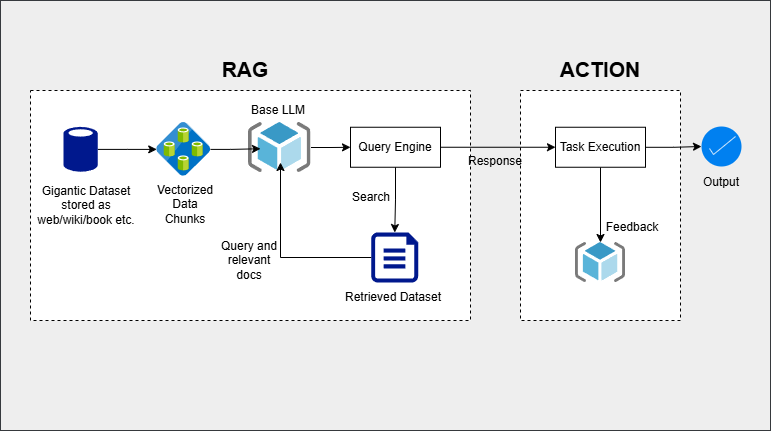

The diagram above was exported from draw.io. Its source (the exported page's mxGraphModel, read from the mxfile embedded in the PNG):
<mxGraphModel dx="874" dy="460" grid="1" gridSize="10" guides="1" tooltips="1" connect="1" arrows="1" fold="1" page="1" pageScale="1" pageWidth="827" pageHeight="1169" math="0" shadow="0">
  <root>
    <mxCell id="0" />
    <mxCell id="1" parent="0" />
    <mxCell id="91I2-KNd3La9dFA8mwMH-46" value="" style="rounded=0;fillColor=#eeeeee;strokeColor=#36393d;fontColor=default;" vertex="1" parent="1">
      <mxGeometry x="20" y="30" width="770" height="430" as="geometry" />
    </mxCell>
    <mxCell id="91I2-KNd3La9dFA8mwMH-25" value="" style="verticalLabelPosition=bottom;verticalAlign=top;html=1;shape=mxgraph.basic.rect;fillColor2=none;strokeWidth=1;size=20;indent=5;dashed=1;" vertex="1" parent="1">
      <mxGeometry x="540" y="120" width="160" height="230" as="geometry" />
    </mxCell>
    <mxCell id="91I2-KNd3La9dFA8mwMH-24" value="" style="verticalLabelPosition=bottom;verticalAlign=top;html=1;shape=mxgraph.basic.rect;fillColor2=none;strokeWidth=1;size=20;indent=5;dashed=1;" vertex="1" parent="1">
      <mxGeometry x="50" y="120" width="440" height="230" as="geometry" />
    </mxCell>
    <mxCell id="91I2-KNd3La9dFA8mwMH-10" value="" style="sketch=0;aspect=fixed;pointerEvents=1;shadow=0;dashed=0;html=1;strokeColor=none;labelPosition=center;verticalLabelPosition=bottom;verticalAlign=top;align=center;fillColor=#00188D;shape=mxgraph.azure.file" vertex="1" parent="1">
      <mxGeometry x="390.75" y="262" width="47" height="50" as="geometry" />
    </mxCell>
    <mxCell id="91I2-KNd3La9dFA8mwMH-26" style="edgeStyle=orthogonalEdgeStyle;rounded=0;orthogonalLoop=1;jettySize=auto;html=1;" edge="1" parent="1" source="91I2-KNd3La9dFA8mwMH-11" target="91I2-KNd3La9dFA8mwMH-18">
      <mxGeometry relative="1" as="geometry" />
    </mxCell>
    <mxCell id="91I2-KNd3La9dFA8mwMH-11" value="" style="sketch=0;aspect=fixed;pointerEvents=1;shadow=0;dashed=0;html=1;strokeColor=none;labelPosition=center;verticalLabelPosition=bottom;verticalAlign=top;align=center;fillColor=#00188D;shape=mxgraph.mscae.enterprise.database_generic" vertex="1" parent="1">
      <mxGeometry x="83" y="155.75" width="34.23" height="46.25" as="geometry" />
    </mxCell>
    <mxCell id="91I2-KNd3La9dFA8mwMH-28" value="" style="edgeStyle=orthogonalEdgeStyle;rounded=0;orthogonalLoop=1;jettySize=auto;html=1;" edge="1" parent="1" source="91I2-KNd3La9dFA8mwMH-14" target="91I2-KNd3La9dFA8mwMH-22">
      <mxGeometry relative="1" as="geometry" />
    </mxCell>
    <mxCell id="91I2-KNd3La9dFA8mwMH-14" value="" style="image;sketch=0;aspect=fixed;html=1;points=[];align=center;fontSize=12;image=img/lib/mscae/ResourceGroup.svg;" vertex="1" parent="1">
      <mxGeometry x="268" y="152" width="62.5" height="50" as="geometry" />
    </mxCell>
    <mxCell id="91I2-KNd3La9dFA8mwMH-18" value="" style="image;sketch=0;aspect=fixed;html=1;points=[];align=center;fontSize=12;image=img/lib/mscae/Elastic_Database_Pools.svg;" vertex="1" parent="1">
      <mxGeometry x="176.25" y="152" width="53.75" height="53.75" as="geometry" />
    </mxCell>
    <mxCell id="91I2-KNd3La9dFA8mwMH-20" value="" style="image;sketch=0;aspect=fixed;html=1;points=[];align=center;fontSize=12;image=img/lib/mscae/ResourceGroup.svg;" vertex="1" parent="1">
      <mxGeometry x="595" y="272" width="50" height="40" as="geometry" />
    </mxCell>
    <mxCell id="91I2-KNd3La9dFA8mwMH-34" style="edgeStyle=orthogonalEdgeStyle;rounded=0;orthogonalLoop=1;jettySize=auto;html=1;entryX=0;entryY=0.5;entryDx=0;entryDy=0;" edge="1" parent="1" source="91I2-KNd3La9dFA8mwMH-22" target="91I2-KNd3La9dFA8mwMH-31">
      <mxGeometry relative="1" as="geometry" />
    </mxCell>
    <mxCell id="91I2-KNd3La9dFA8mwMH-22" value="Query Engine" style="html=1;whiteSpace=wrap;" vertex="1" parent="1">
      <mxGeometry x="370" y="156.75" width="90" height="40" as="geometry" />
    </mxCell>
    <mxCell id="91I2-KNd3La9dFA8mwMH-23" value="" style="html=1;verticalLabelPosition=bottom;labelBackgroundColor=#ffffff;verticalAlign=top;shadow=0;dashed=0;strokeWidth=2;shape=mxgraph.ios7.misc.select;fillColor=#0080f0;strokeColor=#ffffff;sketch=0;" vertex="1" parent="1">
      <mxGeometry x="721" y="156" width="40" height="40" as="geometry" />
    </mxCell>
    <mxCell id="91I2-KNd3La9dFA8mwMH-27" style="edgeStyle=orthogonalEdgeStyle;rounded=0;orthogonalLoop=1;jettySize=auto;html=1;entryX=0.192;entryY=0.525;entryDx=0;entryDy=0;entryPerimeter=0;" edge="1" parent="1" source="91I2-KNd3La9dFA8mwMH-18" target="91I2-KNd3La9dFA8mwMH-14">
      <mxGeometry relative="1" as="geometry" />
    </mxCell>
    <mxCell id="91I2-KNd3La9dFA8mwMH-29" style="edgeStyle=orthogonalEdgeStyle;rounded=0;orthogonalLoop=1;jettySize=auto;html=1;entryX=0.5;entryY=0;entryDx=0;entryDy=0;entryPerimeter=0;" edge="1" parent="1" source="91I2-KNd3La9dFA8mwMH-22" target="91I2-KNd3La9dFA8mwMH-10">
      <mxGeometry relative="1" as="geometry" />
    </mxCell>
    <mxCell id="91I2-KNd3La9dFA8mwMH-30" style="edgeStyle=orthogonalEdgeStyle;rounded=0;orthogonalLoop=1;jettySize=auto;html=1;entryX=0.512;entryY=0.8;entryDx=0;entryDy=0;entryPerimeter=0;" edge="1" parent="1" source="91I2-KNd3La9dFA8mwMH-10" target="91I2-KNd3La9dFA8mwMH-14">
      <mxGeometry relative="1" as="geometry" />
    </mxCell>
    <mxCell id="91I2-KNd3La9dFA8mwMH-32" style="edgeStyle=orthogonalEdgeStyle;rounded=0;orthogonalLoop=1;jettySize=auto;html=1;" edge="1" parent="1" source="91I2-KNd3La9dFA8mwMH-31" target="91I2-KNd3La9dFA8mwMH-23">
      <mxGeometry relative="1" as="geometry" />
    </mxCell>
    <mxCell id="91I2-KNd3La9dFA8mwMH-33" style="edgeStyle=orthogonalEdgeStyle;rounded=0;orthogonalLoop=1;jettySize=auto;html=1;" edge="1" parent="1" source="91I2-KNd3La9dFA8mwMH-31" target="91I2-KNd3La9dFA8mwMH-20">
      <mxGeometry relative="1" as="geometry" />
    </mxCell>
    <mxCell id="91I2-KNd3La9dFA8mwMH-31" value="Task Execution" style="html=1;whiteSpace=wrap;" vertex="1" parent="1">
      <mxGeometry x="575" y="156.75" width="90" height="40" as="geometry" />
    </mxCell>
    <mxCell id="91I2-KNd3La9dFA8mwMH-35" value="&lt;font style=&quot;font-size: 21px;&quot;&gt;RAG&lt;/font&gt;" style="text;html=1;align=center;verticalAlign=middle;whiteSpace=wrap;rounded=0;fontStyle=1" vertex="1" parent="1">
      <mxGeometry x="235" y="84" width="60" height="30" as="geometry" />
    </mxCell>
    <mxCell id="91I2-KNd3La9dFA8mwMH-36" value="ACTION" style="text;html=1;align=center;verticalAlign=middle;whiteSpace=wrap;rounded=0;fontStyle=1;fontSize=21;" vertex="1" parent="1">
      <mxGeometry x="590" y="84" width="60" height="30" as="geometry" />
    </mxCell>
    <mxCell id="91I2-KNd3La9dFA8mwMH-38" value="Feedback" style="text;html=1;align=center;verticalAlign=middle;whiteSpace=wrap;rounded=0;" vertex="1" parent="1">
      <mxGeometry x="622" y="242" width="60" height="30" as="geometry" />
    </mxCell>
    <mxCell id="91I2-KNd3La9dFA8mwMH-39" value="Output" style="text;html=1;align=center;verticalAlign=middle;whiteSpace=wrap;rounded=0;" vertex="1" parent="1">
      <mxGeometry x="711" y="196.75" width="60" height="30" as="geometry" />
    </mxCell>
    <mxCell id="91I2-KNd3La9dFA8mwMH-40" value="Retrieved Dataset" style="text;html=1;align=center;verticalAlign=middle;whiteSpace=wrap;rounded=0;" vertex="1" parent="1">
      <mxGeometry x="356" y="312" width="114" height="30" as="geometry" />
    </mxCell>
    <mxCell id="91I2-KNd3La9dFA8mwMH-41" value="Vectorized Data Chunks" style="text;html=1;align=center;verticalAlign=middle;whiteSpace=wrap;rounded=0;" vertex="1" parent="1">
      <mxGeometry x="175" y="204" width="60" height="60" as="geometry" />
    </mxCell>
    <mxCell id="91I2-KNd3La9dFA8mwMH-42" value="Gigantic Dataset stored as web/wiki/book etc." style="text;html=1;align=center;verticalAlign=middle;whiteSpace=wrap;rounded=0;" vertex="1" parent="1">
      <mxGeometry x="46" y="200" width="120" height="70" as="geometry" />
    </mxCell>
    <mxCell id="91I2-KNd3La9dFA8mwMH-43" value="Search" style="text;html=1;align=center;verticalAlign=middle;whiteSpace=wrap;rounded=0;" vertex="1" parent="1">
      <mxGeometry x="361" y="212" width="60" height="30" as="geometry" />
    </mxCell>
    <mxCell id="91I2-KNd3La9dFA8mwMH-44" value="Query and relevant docs" style="text;html=1;align=center;verticalAlign=middle;whiteSpace=wrap;rounded=0;" vertex="1" parent="1">
      <mxGeometry x="239" y="265" width="60" height="50" as="geometry" />
    </mxCell>
    <mxCell id="91I2-KNd3La9dFA8mwMH-45" value="Base LLM" style="text;html=1;align=center;verticalAlign=middle;whiteSpace=wrap;rounded=0;" vertex="1" parent="1">
      <mxGeometry x="268" y="125" width="60" height="30" as="geometry" />
    </mxCell>
    <mxCell id="91I2-KNd3La9dFA8mwMH-50" value="Response" style="text;html=1;align=center;verticalAlign=middle;whiteSpace=wrap;rounded=0;" vertex="1" parent="1">
      <mxGeometry x="485" y="176" width="60" height="30" as="geometry" />
    </mxCell>
  </root>
</mxGraphModel>